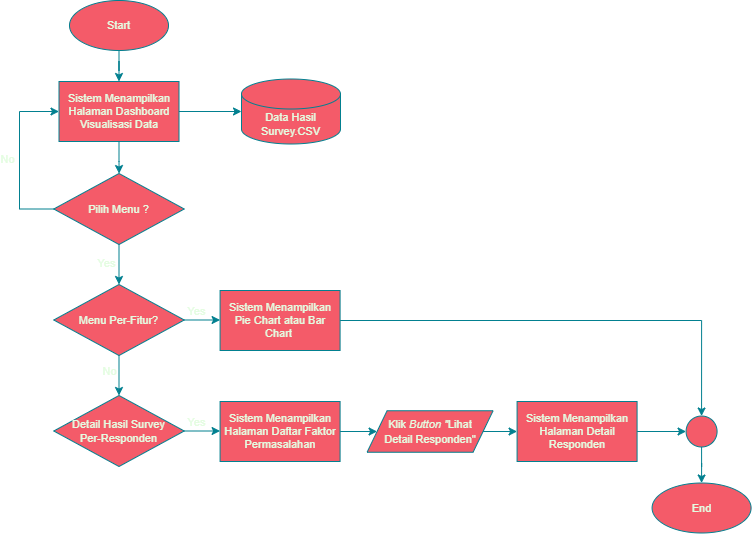

The diagram above was exported from draw.io. Its source (the exported page's mxGraphModel, read from the mxfile embedded in the PNG):
<mxGraphModel dx="521" dy="991" grid="0" gridSize="10" guides="1" tooltips="1" connect="1" arrows="1" fold="1" page="0" pageScale="1" pageWidth="827" pageHeight="1169" math="0" shadow="0">
  <root>
    <mxCell id="0" />
    <mxCell id="1" parent="0" />
    <mxCell id="JCL9JK-8uyJC1lIpqI20-1" style="edgeStyle=orthogonalEdgeStyle;rounded=0;orthogonalLoop=1;jettySize=auto;html=1;entryX=0.5;entryY=0;entryDx=0;entryDy=0;fontSize=11;labelBackgroundColor=none;fontColor=default;strokeColor=#028090;" edge="1" parent="1" source="JCL9JK-8uyJC1lIpqI20-2" target="JCL9JK-8uyJC1lIpqI20-4">
      <mxGeometry relative="1" as="geometry" />
    </mxCell>
    <mxCell id="JCL9JK-8uyJC1lIpqI20-2" value="Start" style="ellipse;whiteSpace=wrap;html=1;fontSize=11;labelBackgroundColor=none;fillColor=#F45B69;strokeColor=#028090;fontColor=#E4FDE1;" vertex="1" parent="1">
      <mxGeometry x="363" y="-211" width="99" height="50" as="geometry" />
    </mxCell>
    <mxCell id="JCL9JK-8uyJC1lIpqI20-3" style="edgeStyle=orthogonalEdgeStyle;rounded=0;orthogonalLoop=1;jettySize=auto;html=1;fontSize=11;labelBackgroundColor=none;fontColor=default;strokeColor=#028090;" edge="1" parent="1" source="JCL9JK-8uyJC1lIpqI20-4" target="JCL9JK-8uyJC1lIpqI20-9">
      <mxGeometry relative="1" as="geometry" />
    </mxCell>
    <mxCell id="JCL9JK-8uyJC1lIpqI20-4" value="Sistem Menampilkan Halaman Dashboard Visualisasi Data" style="rounded=0;whiteSpace=wrap;html=1;fontSize=11;labelBackgroundColor=none;fillColor=#F45B69;strokeColor=#028090;fontColor=#E4FDE1;" vertex="1" parent="1">
      <mxGeometry x="352.5" y="-130" width="120" height="60" as="geometry" />
    </mxCell>
    <mxCell id="JCL9JK-8uyJC1lIpqI20-5" style="edgeStyle=orthogonalEdgeStyle;rounded=0;orthogonalLoop=1;jettySize=auto;html=1;exitX=0.5;exitY=1;exitDx=0;exitDy=0;entryX=0.5;entryY=0;entryDx=0;entryDy=0;labelBackgroundColor=none;fontColor=default;strokeColor=#028090;" edge="1" parent="1" source="JCL9JK-8uyJC1lIpqI20-9" target="JCL9JK-8uyJC1lIpqI20-19">
      <mxGeometry relative="1" as="geometry" />
    </mxCell>
    <mxCell id="JCL9JK-8uyJC1lIpqI20-6" value="Yes" style="edgeLabel;html=1;align=center;verticalAlign=middle;resizable=0;points=[];labelBackgroundColor=none;fontColor=#E4FDE1;" connectable="0" vertex="1" parent="JCL9JK-8uyJC1lIpqI20-5">
      <mxGeometry x="-0.33" y="-3" relative="1" as="geometry">
        <mxPoint x="-10" y="5" as="offset" />
      </mxGeometry>
    </mxCell>
    <mxCell id="JCL9JK-8uyJC1lIpqI20-7" style="edgeStyle=orthogonalEdgeStyle;rounded=0;orthogonalLoop=1;jettySize=auto;html=1;exitX=0;exitY=0.5;exitDx=0;exitDy=0;entryX=0;entryY=0.5;entryDx=0;entryDy=0;labelBackgroundColor=none;fontColor=default;strokeColor=#028090;" edge="1" parent="1" source="JCL9JK-8uyJC1lIpqI20-9" target="JCL9JK-8uyJC1lIpqI20-4">
      <mxGeometry relative="1" as="geometry">
        <Array as="points">
          <mxPoint x="313" y="-2" />
          <mxPoint x="313" y="-100" />
        </Array>
      </mxGeometry>
    </mxCell>
    <mxCell id="JCL9JK-8uyJC1lIpqI20-8" value="No" style="edgeLabel;html=1;align=center;verticalAlign=middle;resizable=0;points=[];labelBackgroundColor=none;fontColor=#E4FDE1;" connectable="0" vertex="1" parent="JCL9JK-8uyJC1lIpqI20-7">
      <mxGeometry x="-0.0013" y="-2" relative="1" as="geometry">
        <mxPoint x="-15" y="2" as="offset" />
      </mxGeometry>
    </mxCell>
    <mxCell id="JCL9JK-8uyJC1lIpqI20-9" value="Pilih Menu ?" style="rhombus;whiteSpace=wrap;html=1;fontSize=11;labelBackgroundColor=none;fillColor=#F45B69;strokeColor=#028090;fontColor=#E4FDE1;" vertex="1" parent="1">
      <mxGeometry x="347.25" y="-38" width="130.5" height="71" as="geometry" />
    </mxCell>
    <mxCell id="JCL9JK-8uyJC1lIpqI20-10" style="edgeStyle=orthogonalEdgeStyle;rounded=0;orthogonalLoop=1;jettySize=auto;html=1;exitX=1;exitY=0.5;exitDx=0;exitDy=0;labelBackgroundColor=none;fontColor=default;strokeColor=#028090;" edge="1" parent="1" source="JCL9JK-8uyJC1lIpqI20-11" target="JCL9JK-8uyJC1lIpqI20-29">
      <mxGeometry relative="1" as="geometry" />
    </mxCell>
    <mxCell id="JCL9JK-8uyJC1lIpqI20-11" value="Sistem Menampilkan Pie Chart atau Bar Chart&amp;nbsp;" style="rounded=0;whiteSpace=wrap;html=1;fontSize=11;labelBackgroundColor=none;fillColor=#F45B69;strokeColor=#028090;fontColor=#E4FDE1;" vertex="1" parent="1">
      <mxGeometry x="513.58" y="79" width="120" height="60" as="geometry" />
    </mxCell>
    <mxCell id="JCL9JK-8uyJC1lIpqI20-12" style="edgeStyle=orthogonalEdgeStyle;rounded=0;orthogonalLoop=1;jettySize=auto;html=1;exitX=1;exitY=0.5;exitDx=0;exitDy=0;entryX=0;entryY=0.5;entryDx=0;entryDy=0;labelBackgroundColor=none;fontColor=default;strokeColor=#028090;" edge="1" parent="1" source="JCL9JK-8uyJC1lIpqI20-13" target="JCL9JK-8uyJC1lIpqI20-27">
      <mxGeometry relative="1" as="geometry" />
    </mxCell>
    <mxCell id="JCL9JK-8uyJC1lIpqI20-13" value="Sistem Menampilkan Halaman Daftar Faktor Permasalahan" style="rounded=0;whiteSpace=wrap;html=1;fontSize=11;labelBackgroundColor=none;fillColor=#F45B69;strokeColor=#028090;fontColor=#E4FDE1;" vertex="1" parent="1">
      <mxGeometry x="513.58" y="190" width="120" height="60" as="geometry" />
    </mxCell>
    <mxCell id="JCL9JK-8uyJC1lIpqI20-14" value="Data Hasil Survey.CSV" style="shape=cylinder3;whiteSpace=wrap;html=1;boundedLbl=1;backgroundOutline=1;size=15;fontSize=11;labelBackgroundColor=none;fillColor=#F45B69;strokeColor=#028090;fontColor=#E4FDE1;" vertex="1" parent="1">
      <mxGeometry x="535" y="-132.5" width="99" height="65" as="geometry" />
    </mxCell>
    <mxCell id="JCL9JK-8uyJC1lIpqI20-15" style="edgeStyle=orthogonalEdgeStyle;rounded=0;orthogonalLoop=1;jettySize=auto;html=1;exitX=0.5;exitY=1;exitDx=0;exitDy=0;entryX=0.5;entryY=0;entryDx=0;entryDy=0;labelBackgroundColor=none;fontColor=default;strokeColor=#028090;" edge="1" parent="1" source="JCL9JK-8uyJC1lIpqI20-19" target="JCL9JK-8uyJC1lIpqI20-22">
      <mxGeometry relative="1" as="geometry" />
    </mxCell>
    <mxCell id="JCL9JK-8uyJC1lIpqI20-16" value="No" style="edgeLabel;html=1;align=center;verticalAlign=middle;resizable=0;points=[];labelBackgroundColor=none;fontColor=#E4FDE1;" connectable="0" vertex="1" parent="JCL9JK-8uyJC1lIpqI20-15">
      <mxGeometry x="-0.1909" relative="1" as="geometry">
        <mxPoint x="-10" y="-1" as="offset" />
      </mxGeometry>
    </mxCell>
    <mxCell id="JCL9JK-8uyJC1lIpqI20-17" style="edgeStyle=orthogonalEdgeStyle;rounded=0;orthogonalLoop=1;jettySize=auto;html=1;exitX=1;exitY=0.5;exitDx=0;exitDy=0;entryX=0;entryY=0.5;entryDx=0;entryDy=0;labelBackgroundColor=none;fontColor=default;strokeColor=#028090;" edge="1" parent="1" source="JCL9JK-8uyJC1lIpqI20-19" target="JCL9JK-8uyJC1lIpqI20-11">
      <mxGeometry relative="1" as="geometry" />
    </mxCell>
    <mxCell id="JCL9JK-8uyJC1lIpqI20-18" value="Yes" style="edgeLabel;html=1;align=center;verticalAlign=middle;resizable=0;points=[];labelBackgroundColor=none;fontColor=#E4FDE1;" connectable="0" vertex="1" parent="JCL9JK-8uyJC1lIpqI20-17">
      <mxGeometry x="-0.4009" y="1" relative="1" as="geometry">
        <mxPoint x="1" y="-8" as="offset" />
      </mxGeometry>
    </mxCell>
    <mxCell id="JCL9JK-8uyJC1lIpqI20-19" value="Menu Per-Fitur?" style="rhombus;whiteSpace=wrap;html=1;fontSize=11;labelBackgroundColor=none;fillColor=#F45B69;strokeColor=#028090;fontColor=#E4FDE1;" vertex="1" parent="1">
      <mxGeometry x="347.25" y="73" width="130.5" height="71" as="geometry" />
    </mxCell>
    <mxCell id="JCL9JK-8uyJC1lIpqI20-20" style="edgeStyle=orthogonalEdgeStyle;rounded=0;orthogonalLoop=1;jettySize=auto;html=1;exitX=1;exitY=0.5;exitDx=0;exitDy=0;entryX=0;entryY=0.5;entryDx=0;entryDy=0;labelBackgroundColor=none;fontColor=default;strokeColor=#028090;" edge="1" parent="1" source="JCL9JK-8uyJC1lIpqI20-22" target="JCL9JK-8uyJC1lIpqI20-13">
      <mxGeometry relative="1" as="geometry" />
    </mxCell>
    <mxCell id="JCL9JK-8uyJC1lIpqI20-21" value="Yes" style="edgeLabel;html=1;align=center;verticalAlign=middle;resizable=0;points=[];labelBackgroundColor=none;fontColor=#E4FDE1;" connectable="0" vertex="1" parent="JCL9JK-8uyJC1lIpqI20-20">
      <mxGeometry x="-0.267" y="1" relative="1" as="geometry">
        <mxPoint x="-1" y="-8" as="offset" />
      </mxGeometry>
    </mxCell>
    <mxCell id="JCL9JK-8uyJC1lIpqI20-22" value="Detail Hasil Survey&lt;br style=&quot;border-color: var(--border-color);&quot;&gt;Per-Responden" style="rhombus;whiteSpace=wrap;html=1;fontSize=11;labelBackgroundColor=none;fillColor=#F45B69;strokeColor=#028090;fontColor=#E4FDE1;" vertex="1" parent="1">
      <mxGeometry x="347.25" y="184" width="130.5" height="71" as="geometry" />
    </mxCell>
    <mxCell id="JCL9JK-8uyJC1lIpqI20-23" style="edgeStyle=orthogonalEdgeStyle;rounded=0;orthogonalLoop=1;jettySize=auto;html=1;exitX=1;exitY=0.5;exitDx=0;exitDy=0;labelBackgroundColor=none;fontColor=default;strokeColor=#028090;" edge="1" parent="1" source="JCL9JK-8uyJC1lIpqI20-24" target="JCL9JK-8uyJC1lIpqI20-29">
      <mxGeometry relative="1" as="geometry" />
    </mxCell>
    <mxCell id="JCL9JK-8uyJC1lIpqI20-24" value="Sistem Menampilkan Halaman Detail Responden" style="rounded=0;whiteSpace=wrap;html=1;fontSize=11;labelBackgroundColor=none;fillColor=#F45B69;strokeColor=#028090;fontColor=#E4FDE1;" vertex="1" parent="1">
      <mxGeometry x="810.58" y="190" width="120" height="60" as="geometry" />
    </mxCell>
    <mxCell id="JCL9JK-8uyJC1lIpqI20-25" style="edgeStyle=orthogonalEdgeStyle;rounded=0;orthogonalLoop=1;jettySize=auto;html=1;exitX=1;exitY=0.5;exitDx=0;exitDy=0;entryX=0;entryY=0.5;entryDx=0;entryDy=0;entryPerimeter=0;labelBackgroundColor=none;fontColor=default;strokeColor=#028090;" edge="1" parent="1" source="JCL9JK-8uyJC1lIpqI20-4" target="JCL9JK-8uyJC1lIpqI20-14">
      <mxGeometry relative="1" as="geometry" />
    </mxCell>
    <mxCell id="JCL9JK-8uyJC1lIpqI20-26" style="edgeStyle=orthogonalEdgeStyle;rounded=0;orthogonalLoop=1;jettySize=auto;html=1;exitX=1;exitY=0.5;exitDx=0;exitDy=0;labelBackgroundColor=none;fontColor=default;strokeColor=#028090;" edge="1" parent="1" source="JCL9JK-8uyJC1lIpqI20-27" target="JCL9JK-8uyJC1lIpqI20-24">
      <mxGeometry relative="1" as="geometry" />
    </mxCell>
    <mxCell id="JCL9JK-8uyJC1lIpqI20-27" value="&lt;font style=&quot;font-size: 11px;&quot;&gt;Klik &lt;i&gt;Button &quot;&lt;/i&gt;Lihat&lt;br&gt;Detail Responden&quot;&lt;/font&gt;" style="shape=parallelogram;perimeter=parallelogramPerimeter;whiteSpace=wrap;html=1;fixedSize=1;labelBackgroundColor=none;fillColor=#F45B69;strokeColor=#028090;fontColor=#E4FDE1;" vertex="1" parent="1">
      <mxGeometry x="660.58" y="199.25" width="126" height="41.5" as="geometry" />
    </mxCell>
    <mxCell id="JCL9JK-8uyJC1lIpqI20-28" style="edgeStyle=orthogonalEdgeStyle;rounded=0;orthogonalLoop=1;jettySize=auto;html=1;exitX=0.5;exitY=1;exitDx=0;exitDy=0;labelBackgroundColor=none;fontColor=default;strokeColor=#028090;" edge="1" parent="1" source="JCL9JK-8uyJC1lIpqI20-29" target="JCL9JK-8uyJC1lIpqI20-30">
      <mxGeometry relative="1" as="geometry" />
    </mxCell>
    <mxCell id="JCL9JK-8uyJC1lIpqI20-29" value="" style="ellipse;whiteSpace=wrap;html=1;aspect=fixed;labelBackgroundColor=none;fillColor=#F45B69;strokeColor=#028090;fontColor=#E4FDE1;" vertex="1" parent="1">
      <mxGeometry x="979.58" y="204.5" width="31" height="31" as="geometry" />
    </mxCell>
    <mxCell id="JCL9JK-8uyJC1lIpqI20-30" value="End" style="ellipse;whiteSpace=wrap;html=1;fontSize=11;labelBackgroundColor=none;fillColor=#F45B69;strokeColor=#028090;fontColor=#E4FDE1;" vertex="1" parent="1">
      <mxGeometry x="945.58" y="271.5" width="99" height="50" as="geometry" />
    </mxCell>
  </root>
</mxGraphModel>